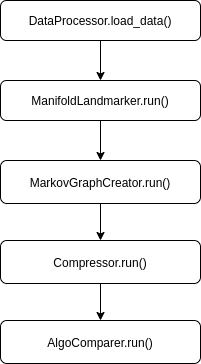

The diagram above was exported from draw.io. Its source (the exported page's mxGraphModel, read from the mxfile embedded in the PNG):
<mxGraphModel dx="1422" dy="719" grid="1" gridSize="10" guides="1" tooltips="1" connect="1" arrows="1" fold="1" page="1" pageScale="1" pageWidth="827" pageHeight="1169" math="0" shadow="0">
  <root>
    <mxCell id="WIyWlLk6GJQsqaUBKTNV-0" />
    <mxCell id="WIyWlLk6GJQsqaUBKTNV-1" parent="WIyWlLk6GJQsqaUBKTNV-0" />
    <mxCell id="WIyWlLk6GJQsqaUBKTNV-3" value="DataProcessor.load_data()" style="rounded=1;whiteSpace=wrap;html=1;fontSize=12;glass=0;strokeWidth=1;shadow=0;" parent="WIyWlLk6GJQsqaUBKTNV-1" vertex="1">
      <mxGeometry x="160" y="80" width="200" height="40" as="geometry" />
    </mxCell>
    <mxCell id="o87OrQBDA3BL6K7Fyo-j-1" value="" style="edgeStyle=orthogonalEdgeStyle;rounded=0;orthogonalLoop=1;jettySize=auto;html=1;" parent="WIyWlLk6GJQsqaUBKTNV-1" source="WIyWlLk6GJQsqaUBKTNV-7" target="WIyWlLk6GJQsqaUBKTNV-12" edge="1">
      <mxGeometry relative="1" as="geometry" />
    </mxCell>
    <mxCell id="WIyWlLk6GJQsqaUBKTNV-7" value="ManifoldLandmarker.run()" style="rounded=1;whiteSpace=wrap;html=1;fontSize=12;glass=0;strokeWidth=1;shadow=0;" parent="WIyWlLk6GJQsqaUBKTNV-1" vertex="1">
      <mxGeometry x="160" y="160" width="200" height="40" as="geometry" />
    </mxCell>
    <mxCell id="o87OrQBDA3BL6K7Fyo-j-5" value="" style="edgeStyle=orthogonalEdgeStyle;rounded=0;orthogonalLoop=1;jettySize=auto;html=1;" parent="WIyWlLk6GJQsqaUBKTNV-1" source="WIyWlLk6GJQsqaUBKTNV-12" target="o87OrQBDA3BL6K7Fyo-j-4" edge="1">
      <mxGeometry relative="1" as="geometry" />
    </mxCell>
    <mxCell id="WIyWlLk6GJQsqaUBKTNV-12" value="MarkovGraphCreator.run()" style="rounded=1;whiteSpace=wrap;html=1;fontSize=12;glass=0;strokeWidth=1;shadow=0;" parent="WIyWlLk6GJQsqaUBKTNV-1" vertex="1">
      <mxGeometry x="160" y="240" width="200" height="43" as="geometry" />
    </mxCell>
    <mxCell id="o87OrQBDA3BL6K7Fyo-j-7" value="" style="edgeStyle=orthogonalEdgeStyle;rounded=0;orthogonalLoop=1;jettySize=auto;html=1;" parent="WIyWlLk6GJQsqaUBKTNV-1" source="o87OrQBDA3BL6K7Fyo-j-4" target="o87OrQBDA3BL6K7Fyo-j-6" edge="1">
      <mxGeometry relative="1" as="geometry" />
    </mxCell>
    <mxCell id="o87OrQBDA3BL6K7Fyo-j-4" value="Compressor.run()" style="rounded=1;whiteSpace=wrap;html=1;fontSize=12;glass=0;strokeWidth=1;shadow=0;" parent="WIyWlLk6GJQsqaUBKTNV-1" vertex="1">
      <mxGeometry x="160" y="320" width="200" height="43" as="geometry" />
    </mxCell>
    <mxCell id="o87OrQBDA3BL6K7Fyo-j-6" value="AlgoComparer.run()" style="rounded=1;whiteSpace=wrap;html=1;fontSize=12;glass=0;strokeWidth=1;shadow=0;" parent="WIyWlLk6GJQsqaUBKTNV-1" vertex="1">
      <mxGeometry x="160" y="400" width="200" height="43" as="geometry" />
    </mxCell>
    <mxCell id="o87OrQBDA3BL6K7Fyo-j-8" value="" style="endArrow=classic;html=1;strokeColor=#000000;exitX=0.5;exitY=1;exitDx=0;exitDy=0;" parent="WIyWlLk6GJQsqaUBKTNV-1" source="WIyWlLk6GJQsqaUBKTNV-3" target="WIyWlLk6GJQsqaUBKTNV-7" edge="1">
      <mxGeometry width="50" height="50" relative="1" as="geometry">
        <mxPoint x="240" y="120" as="sourcePoint" />
        <mxPoint x="640" y="110" as="targetPoint" />
      </mxGeometry>
    </mxCell>
  </root>
</mxGraphModel>